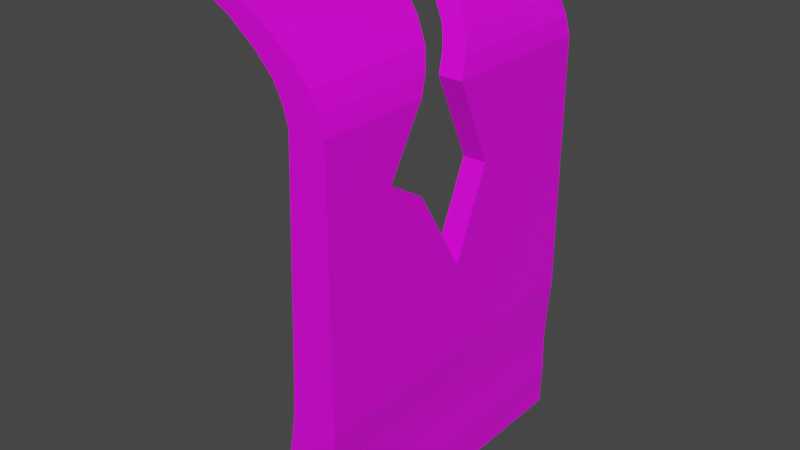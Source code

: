 # Source: WallWithCrack.blend  (saved by Blender 2.82.7; exported with 4.5.12 LTS)
import bpy
from mathutils import Matrix  # noqa: F401  (used for matrix-valued properties, if any)

bpy.ops.wm.read_factory_settings(use_empty=True)
scene = bpy.context.scene
scene.name = 'Scene'

# ---- collections
col_collection = bpy.data.collections.new('Collection'); scene.collection.children.link(col_collection)

# ---- images (referenced by path relative to the original .blend; pixels are not part of the script)
import os
ASSET_DIR = os.environ.get("B2B_ASSET_DIR", "")  # directory of the original .blend (textures are referenced by path, not embedded)
HERE = os.path.dirname(os.path.abspath(__file__))  # packed textures are extracted next to this script under _unpacked/

def load_image(name, relpath, width, height, colorspace="sRGB"):
    """Load a texture the original file referenced (path relative to the .blend, or extracted next to this script)."""
    p = next((c for c in (os.path.join(HERE, relpath), os.path.join(ASSET_DIR, relpath)) if relpath and os.path.exists(c)), "")
    if p:
        img = bpy.data.images.load(p, check_existing=True)
        img.name = name
    else:  # same state as the original file: an image datablock whose file is absent (Cycles renders it pink)
        img = bpy.data.images.new(name, width, height)
        img.source = "FILE"
        img.filepath = "//" + (relpath or name)
    img.colorspace_settings.name = colorspace
    return img
img_imphenziapalette01_png = load_image('ImphenziaPalette01.png', 'ImphenziaPalette01.png', 1024, 1024, 'sRGB')

# ---- materials (node trees are filled in below, after node groups)
mat_material = bpy.data.materials.new('Material')
mat_material.alpha_threshold = 0.0
mat_material.use_transparent_shadow = False
mat_material.line_color = (0.0, 0.0, 0.0, 1.0)

# ---- material node trees
mat_material.use_nodes = True; mat_material.node_tree.nodes.clear()
_N = mat_material.node_tree.nodes; _L = mat_material.node_tree.links
n0 = _N.new('ShaderNodeOutputMaterial'); n0.name = 'Material Output'; n0.location = (300, 300)
n1 = _N.new('ShaderNodeBsdfPrincipled'); n1.name = 'Principled BSDF'; n1.location = (10, 300)
n1.distribution = 'GGX'
n1.subsurface_method = 'BURLEY'
n1.inputs[2].default_value = 0.4
n1.inputs[3].default_value = 1.45
n1.inputs[27].default_value = (0.0, 0.0, 0.0, 1.0)
n1.inputs[28].default_value = 1.0
n2 = _N.new('ShaderNodeTexImage'); n2.name = 'Image Texture'; n2.location = (-395, 116)
n2.image = img_imphenziapalette01_png
n2.interpolation = 'Closest'
_L.new(n1.outputs[0], n0.inputs[0])
_L.new(n2.outputs[0], n1.inputs[0])
n0.is_active_output = True

# ---- world
world_world = bpy.data.worlds.new('World'); scene.world = world_world
world_world.use_nodes = True; world_world.node_tree.nodes.clear()
_N = world_world.node_tree.nodes; _L = world_world.node_tree.links
n0 = _N.new('ShaderNodeOutputWorld'); n0.name = 'World Output'; n0.location = (300, 300)
n1 = _N.new('ShaderNodeBackground'); n1.name = 'Background'; n1.location = (10, 300)
n1.inputs[0].default_value = (0.05088, 0.05088, 0.05088, 1.0)
_L.new(n1.outputs[0], n0.inputs[0])
n0.is_active_output = True
world_world.color = (0.05088, 0.05088, 0.05088)
world_world.use_sun_shadow = False
world_world.sun_shadow_jitter_overblur = 0.0

# ---- meshes
me_cube_001 = bpy.data.meshes.new('Cube.001')
me_cube_001.from_pydata([(0.4884, -1.0, -1.0), (5.78, -1.0, 1.0), (0.4884, 1.0, -1.0), (5.78, 1.0, 1.0), (7.585, -1.0, -1.0), (7.876, -1.0, 1.0), (7.585, 1.0, -1.0), (7.876, 1.0, 1.0), (2.914, -1.0, -0.6219), (2.914, 1.0, -0.6219), (7.653, 1.0, -0.6219), (7.653, -1.0, -0.6219), (5.142, -1.0, 0.09761), (5.142, 1.0, 0.09761), (7.586, 1.0, -0.07414), (7.586, -1.0, -0.07414), (5.457, -1.0, 0.4758), (5.457, 1.0, 0.4758), (7.688, 1.0, 0.4758), (7.688, -1.0, 0.4758), (4.053, 1.0, -0.2963), (7.611, 1.0, -0.2963), (7.611, -1.0, -0.2963), (4.053, -1.0, -0.2963), (5.78, -1.0, 1.762), (5.78, 1.0, 1.762), (7.876, 1.0, 1.762), (7.876, -1.0, 1.762), (2.618, 1.0, -1.0), (6.408, 1.0, 1.0), (2.618, -1.0, -1.0), (6.408, -1.0, 1.0), (4.336, -1.0, -0.6219), (4.336, 1.0, -0.6219), (5.875, -1.0, 0.04607), (5.875, 1.0, 0.04607), (6.127, -1.0, 0.4758), (6.127, 1.0, 0.4758), (5.12, 1.0, -0.2963), (5.12, -1.0, -0.2963), (6.408, 1.0, 1.762), (6.408, -1.0, 1.762), (6.408, 1.0, 5.05), (7.876, 1.0, 5.05), (7.876, -1.0, 5.05), (6.408, -1.0, 5.05), (6.103, 1.0, 5.321), (7.57, 1.0, 5.321), (7.57, -1.0, 5.321), (6.103, -1.0, 5.321), (5.552, 1.0, 5.593), (7.02, 1.0, 5.593), (7.02, -1.0, 5.593), (5.552, -1.0, 5.593), (4.519, 1.0, 5.875), (5.986, 1.0, 5.875), (5.986, -1.0, 5.875), (4.519, -1.0, 5.875), (2.831, 1.0, 6.211), (4.298, 1.0, 6.211), (4.298, -1.0, 6.211), (2.831, -1.0, 6.211), (0.4864, 1.0, 6.42), (2.713, 1.0, 6.42), (2.713, -1.0, 6.42), (0.4864, -1.0, 6.42), (0.4864, 1.0, 6.648), (1.768, 1.0, 6.523), (1.768, -1.0, 6.523), (0.4864, -1.0, 6.648), (0.4884, -0.9287, -1.0), (5.78, -0.9287, 1.0), (7.585, -0.9287, -1.0), (7.876, -0.9287, 1.0), (7.653, -0.9287, -0.6219), (2.914, -0.9287, -0.6219), (7.586, -0.9287, -0.07414), (5.142, -0.9287, 0.09761), (7.688, -0.9287, 0.4758), (5.457, -0.9287, 0.4758), (4.053, -0.9287, -0.2963), (7.611, -0.9287, -0.2963), (5.78, -0.9287, 1.762), (7.876, -0.9287, 1.762), (6.408, -0.9287, 1.762), (0.3674, -0.9287, -1.0), (7.876, -0.9287, 5.05), (6.408, -0.9287, 5.05), (7.57, -0.9287, 5.321), (6.103, -0.9287, 5.321), (7.02, -0.9287, 5.593), (5.552, -0.9287, 5.593), (5.986, -0.9287, 5.875), (4.519, -0.9287, 5.875), (4.298, -0.9287, 6.211), (2.831, -0.9287, 6.211), (2.713, -0.9287, 6.42), (0.4864, -0.9287, 6.42), (1.768, -0.9287, 6.523), (0.4864, -0.9287, 6.648), (0.5785, -0.9287, -1.004), (0.5785, -1.0, -1.004), (4.706, -1.0, 0.4716), (5.028, -1.0, 0.9959), (2.163, -1.0, -0.626), (3.301, -1.0, -0.3005), (4.391, -1.0, 0.09348), (5.202, -1.0, 1.758), (5.199, -0.9287, 1.758), (5.199, -1.0, 1.758), (5.657, -0.9287, 5.045), (5.657, -1.0, 5.045), (5.352, -0.9287, 5.317), (5.352, -1.0, 5.317), (4.801, -0.9287, 5.589), (4.801, -1.0, 5.589), (3.768, -0.9287, 5.871), (3.768, -1.0, 5.871), (2.079, -0.9287, 6.207), (2.079, -1.0, 6.207), (0.4938, -0.9287, 6.416), (0.4938, -1.0, 6.416), (5.028, -0.9287, 0.9959), (2.163, -0.9287, -0.626), (4.391, -0.9287, 0.09348), (4.706, -0.9287, 0.4716), (3.301, -0.9287, -0.3005), (5.202, -0.9287, 1.758), (0.4884, -0.9287, -1.25), (0.4884, -1.0, -1.25), (2.618, 1.0, -1.25), (0.4884, 1.0, -1.25), (7.585, -0.9287, -1.25), (7.585, 1.0, -1.25), (2.618, -1.0, -1.25), (7.585, -1.0, -1.25), (2.618, -0.9287, -1.25), (0.3674, -1.0, -1.0), (0.3674, 1.0, -1.0), (0.3674, -1.0, -1.25), (0.3674, -0.9287, -1.25), (0.3674, 1.0, -1.25), (-0.192, -0.9287, 6.42), (-0.192, -1.0, 6.42), (-0.192, -0.9287, 6.648), (-0.192, -1.0, 6.648), (-0.192, 1.0, 6.42), (-0.192, 1.0, 6.648), (7.876, -0.5519, 4.096), (6.408, -0.5519, 4.096), (7.876, -0.3144, 3.739), (6.408, -0.3144, 3.739), (7.876, 2.98e-08, 2.434), (6.408, 2.98e-08, 2.434), (5.986, -0.1231, 5.875), (7.02, -0.1911, 5.593), (7.409, -0.2375, 5.401), (5.552, -0.1911, 5.593), (4.298, -0.04226, 6.211), (4.519, -0.1231, 5.875), (5.942, -0.2375, 5.401), (3.402, -0.01375, 6.329), (3.402, -0.06963, 6.097), (5.986, 0.2007, 5.875), (7.02, 0.1326, 5.593), (5.552, 0.1326, 5.593), (5.201, 0.2382, 6.031), (4.519, 0.2007, 5.875), (3.734, 0.2382, 6.031), (4.298, 0.1191, 6.211), (3.402, 0.04055, 6.329), (3.402, 0.1945, 6.097), (7.57, 0.06702, 5.321), (7.876, 0.001605, 5.05), (7.876, -2.98e-08, 5.043), (6.103, 0.06702, 5.321), (6.408, 0.001605, 5.05), (6.408, -2.98e-08, 5.043), (7.876, 0.2316, 3.739), (6.408, 0.2316, 3.739), (7.57, -0.2567, 5.321), (7.876, -0.3221, 5.05), (6.103, -0.2567, 5.321), (6.408, -0.3221, 5.05)], [], [(79, 71, 3, 17), (37, 29, 7, 18), (78, 73, 5, 19), (36, 31, 1, 16), (4, 30, 134, 135), (73, 7, 26, 83), (30, 32, 8, 0), (72, 74, 11, 4), (28, 33, 10, 6), (70, 75, 9, 2), (39, 34, 12, 23), (81, 76, 15, 22), (38, 35, 14, 21), (80, 77, 13, 20), (34, 36, 16, 12), (76, 78, 19, 15), (35, 37, 18, 14), (77, 79, 17, 13), (75, 80, 20, 9), (33, 38, 21, 10), (74, 81, 22, 11), (32, 39, 23, 8), (84, 82, 24, 41), (97, 95, 118, 120), (31, 5, 27, 41), (29, 3, 25, 40), (7, 29, 40, 26), (1, 31, 41, 24), (41, 27, 44, 45), (11, 22, 39, 32), (9, 20, 38, 33), (13, 17, 37, 35), (15, 19, 36, 34), (20, 13, 35, 38), (22, 15, 34, 39), (2, 9, 33, 28), (4, 11, 32, 30), (30, 0, 129, 134), (19, 5, 31, 36), (17, 3, 29, 37), (57, 61, 119, 117), (83, 26, 43, 173, 174, 178, 152, 150, 148, 181, 86), (82, 71, 122, 127), (26, 40, 42, 43), (49, 48, 52, 53), (86, 181, 180, 88), (45, 44, 48, 49), (43, 42, 46, 47), (53, 52, 56, 57), (47, 46, 50, 51), (71, 79, 125, 122), (88, 180, 156, 155, 90), (49, 53, 115, 113), (51, 50, 54, 55), (23, 12, 106, 105), (90, 155, 154, 92), (61, 60, 64, 65), (92, 154, 158, 94), (57, 56, 60, 61), (55, 54, 58, 59), (63, 62, 66, 67), (59, 58, 62, 63), (89, 87, 110, 112), (94, 158, 161, 170, 169, 59, 63, 96), (98, 99, 69, 68), (65, 69, 145, 143), (96, 63, 67, 98), (65, 64, 68, 69), (64, 96, 98, 68), (97, 65, 143, 142), (67, 66, 99, 98), (60, 94, 96, 64), (58, 95, 97, 62), (56, 92, 94, 60), (52, 90, 92, 56), (50, 165, 167, 54), (54, 167, 168, 171, 162, 159, 93, 95, 58), (48, 88, 90, 52), (46, 175, 165, 50), (44, 86, 88, 48), (40, 84, 87, 183, 149, 151, 153, 179, 177, 176, 42), (27, 83, 86, 44), (42, 176, 175, 46), (6, 72, 132, 133), (3, 71, 82, 25), (40, 25, 82, 84), (10, 21, 81, 74), (41, 45, 111, 109), (61, 65, 121, 119), (14, 18, 78, 76), (87, 84, 108, 110), (21, 14, 76, 81), (65, 97, 120, 121), (6, 10, 74, 72), (5, 73, 83, 27), (129, 0, 137, 139), (18, 7, 73, 78), (75, 70, 100, 123), (122, 103, 107, 127), (110, 111, 113, 112), (108, 109, 111, 110), (112, 113, 115, 114), (116, 117, 119, 118), (114, 115, 117, 116), (118, 119, 121, 120), (104, 105, 126, 123), (106, 102, 125, 124), (105, 106, 124, 126), (101, 104, 123, 100), (102, 103, 122, 125), (1, 24, 107, 103), (80, 75, 123, 126), (45, 49, 113, 111), (79, 77, 124, 125), (0, 8, 104, 101), (93, 91, 114, 116), (8, 23, 105, 104), (95, 93, 116, 118), (70, 0, 101, 100), (77, 80, 126, 124), (24, 82, 127, 107), (84, 41, 109, 108), (16, 1, 103, 102), (12, 16, 102, 106), (91, 89, 112, 114), (53, 57, 117, 115), (136, 132, 135, 134), (128, 136, 134, 129), (131, 130, 136, 128), (130, 133, 132, 136), (28, 6, 133, 130), (72, 4, 135, 132), (0, 70, 85, 137), (2, 28, 130, 131), (137, 85, 140, 139), (85, 138, 141, 140), (2, 131, 141, 138), (128, 129, 139, 140), (131, 128, 140, 141), (70, 2, 138, 85), (142, 143, 145, 144), (146, 142, 144, 147), (99, 66, 147, 144), (66, 62, 146, 147), (62, 97, 142, 146), (69, 99, 144, 145), (148, 149, 183, 182, 160, 156, 180, 181), (164, 172, 47, 51), (174, 177, 179, 178), (149, 148, 150, 151), (169, 166, 163, 55, 59), (170, 171, 168, 166, 169), (182, 183, 87, 89), (171, 170, 161, 162), (172, 173, 43, 47), (159, 157, 91, 93), (157, 160, 182, 89, 91), (153, 152, 178, 179), (166, 168, 167, 165, 175, 176, 177, 174, 173, 172, 164, 163), (162, 161, 158, 154, 155, 156, 160, 157, 159), (151, 150, 152, 153), (163, 164, 51, 55)])
_uv = me_cube_001.uv_layers.new(name='UVMap')
_uv.uv.foreach_set('vector', [0.1875, 0.7969, 0.1875, 0.7969, 0.1875, 0.7969, 0.1875, 0.7969, 0.9297, 0.9219, 0.9297, 0.9219, 0.9297, 0.9219, 0.9297, 0.9219, 0.9297, 0.9219, 0.9297, 0.9219, 0.9297, 0.9219, 0.9297, 0.9219, 0.9297, 0.9219, 0.9297, 0.9219, 0.9297, 0.9219, 0.9297, 0.9219, 0.9297, 0.9219, 0.9297, 0.9219, 0.9297, 0.9219, 0.9297, 0.9219, 0.9297, 0.9219, 0.9297, 0.9219, 0.9297, 0.9219, 0.9297, 0.9219, 0.9297, 0.9219, 0.9297, 0.9219, 0.9297, 0.9219, 0.9297, 0.9219, 0.9297, 0.9219, 0.9297, 0.9219, 0.9297, 0.9219, 0.9297, 0.9219, 0.9297, 0.9219, 0.9297, 0.9219, 0.9297, 0.9219, 0.9297, 0.9219, 0.1875, 0.7969, 0.1875, 0.7969, 0.1875, 0.7969, 0.1875, 0.7969, 0.9297, 0.9219, 0.9297, 0.9219, 0.9297, 0.9219, 0.9297, 0.9219, 0.9297, 0.9219, 0.9297, 0.9219, 0.9297, 0.9219, 0.9297, 0.9219, 0.9297, 0.9219, 0.9297, 0.9219, 0.9297, 0.9219, 0.9297, 0.9219, 0.1875, 0.7969, 0.1875, 0.7969, 0.1875, 0.7969, 0.1875, 0.7969, 0.9297, 0.9219, 0.9297, 0.9219, 0.9297, 0.9219, 0.9297, 0.9219, 0.9297, 0.9219, 0.9297, 0.9219, 0.9297, 0.9219, 0.9297, 0.9219, 0.9297, 0.9219, 0.9297, 0.9219, 0.9297, 0.9219, 0.9297, 0.9219, 0.1875, 0.7969, 0.1875, 0.7969, 0.1875, 0.7969, 0.1875, 0.7969, 0.1875, 0.7969, 0.1875, 0.7969, 0.1875, 0.7969, 0.1875, 0.7969, 0.9297, 0.9219, 0.9297, 0.9219, 0.9297, 0.9219, 0.9297, 0.9219, 0.9297, 0.9219, 0.9297, 0.9219, 0.9297, 0.9219, 0.9297, 0.9219, 0.9297, 0.9219, 0.9297, 0.9219, 0.9297, 0.9219, 0.9297, 0.9219, 0.9297, 0.9219, 0.9297, 0.9219, 0.9297, 0.9219, 0.9297, 0.9219, 0.9297, 0.9219, 0.9297, 0.9219, 0.9297, 0.9219, 0.9297, 0.9219, 0.9297, 0.9219, 0.9297, 0.9219, 0.9297, 0.9219, 0.9297, 0.9219, 0.9297, 0.9219, 0.9297, 0.9219, 0.9297, 0.9219, 0.9297, 0.9219, 0.9297, 0.9219, 0.9297, 0.9219, 0.9297, 0.9219, 0.9297, 0.9219, 0.9297, 0.9219, 0.9297, 0.9219, 0.9297, 0.9219, 0.9297, 0.9219, 0.9297, 0.9219, 0.9297, 0.9219, 0.9297, 0.9219, 0.9297, 0.9219, 0.9297, 0.9219, 0.9297, 0.9219, 0.9297, 0.9219, 0.9297, 0.9219, 0.9297, 0.9219, 0.9297, 0.9219, 0.9297, 0.9219, 0.9297, 0.9219, 0.9297, 0.9219, 0.9297, 0.9219, 0.9297, 0.9219, 0.9297, 0.9219, 0.9297, 0.9219, 0.9297, 0.9219, 0.9297, 0.9219, 0.9297, 0.9219, 0.9297, 0.9219, 0.9297, 0.9219, 0.9297, 0.9219, 0.9297, 0.9219, 0.9297, 0.9219, 0.9297, 0.9219, 0.9297, 0.9219, 0.9297, 0.9219, 0.9297, 0.9219, 0.9297, 0.9219, 0.9297, 0.9219, 0.9297, 0.9219, 0.9297, 0.9219, 0.9297, 0.9219, 0.9297, 0.9219, 0.9297, 0.9219, 0.9297, 0.9219, 0.9297, 0.9219, 0.9297, 0.9219, 0.9297, 0.9219, 0.9297, 0.9219, 0.9297, 0.9219, 0.9297, 0.9219, 0.9297, 0.9219, 0.9297, 0.9219, 0.9297, 0.9219, 0.9297, 0.9219, 0.9297, 0.9219, 0.9297, 0.9219, 0.9297, 0.9219, 0.9297, 0.9219, 0.9297, 0.9219, 0.9297, 0.9219, 0.9297, 0.9219, 0.9297, 0.9219, 0.9297, 0.9219, 0.9297, 0.9219, 0.9297, 0.9219, 0.9297, 0.9219, 0.9297, 0.9219, 0.9297, 0.9219, 0.9297, 0.9219, 0.9297, 0.9219, 0.9297, 0.9219, 0.9297, 0.9219, 0.9297, 0.9219, 0.9297, 0.9219, 0.9297, 0.9219, 0.9297, 0.9219, 0.9297, 0.9219, 0.9297, 0.9219, 0.9297, 0.9219, 0.9297, 0.9219, 0.9297, 0.9219, 0.9297, 0.9219, 0.9297, 0.9219, 0.9297, 0.9219, 0.9297, 0.9219, 0.9297, 0.9219, 0.9297, 0.9219, 0.9297, 0.9219, 0.9297, 0.9219, 0.9297, 0.9219, 0.9297, 0.9219, 0.9297, 0.9219, 0.9297, 0.9219, 0.9297, 0.9219, 0.9297, 0.9219, 0.9297, 0.9219, 0.9297, 0.9219, 0.9297, 0.9219, 0.9297, 0.9219, 0.9297, 0.9219, 0.9297, 0.9219, 0.9297, 0.9219, 0.9297, 0.9219, 0.9297, 0.9219, 0.9297, 0.9219, 0.9297, 0.9219, 0.9297, 0.9219, 0.9297, 0.9219, 0.9297, 0.9219, 0.9297, 0.9219, 0.9297, 0.9219, 0.9297, 0.9219, 0.9297, 0.9219, 0.9297, 0.9219, 0.9297, 0.9219, 0.9297, 0.9219, 0.9297, 0.9219, 0.9297, 0.9219, 0.9297, 0.9219, 0.9297, 0.9219, 0.9297, 0.9219, 0.9297, 0.9219, 0.9297, 0.9219, 0.9297, 0.9219, 0.9297, 0.9219, 0.9297, 0.9219, 0.9297, 0.9219, 0.9297, 0.9219, 0.9297, 0.9219, 0.9297, 0.9219, 0.9297, 0.9219, 0.9297, 0.9219, 0.9297, 0.9219, 0.9297, 0.9219, 0.9297, 0.9219, 0.9297, 0.9219, 0.9297, 0.9219, 0.9297, 0.9219, 0.9297, 0.9219, 0.9297, 0.9219, 0.9297, 0.9219, 0.9297, 0.9219, 0.9297, 0.9219, 0.9297, 0.9219, 0.9297, 0.9219, 0.9297, 0.9219, 0.9297, 0.9219, 0.9297, 0.9219, 0.9297, 0.9219, 0.9297, 0.9219, 0.9297, 0.9219, 0.9297, 0.9219, 0.9297, 0.9219, 0.9297, 0.9219, 0.9297, 0.9219, 0.9297, 0.9219, 0.9297, 0.9219, 0.9297, 0.9219, 0.9297, 0.9219, 0.9297, 0.9219, 0.9297, 0.9219, 0.9297, 0.9219, 0.9297, 0.9219, 0.9297, 0.9219, 0.9297, 0.9219, 0.9297, 0.9219, 0.9297, 0.9219, 0.9297, 0.9219, 0.9297, 0.9219, 0.9297, 0.9219, 0.9297, 0.9219, 0.9297, 0.9219, 0.9297, 0.9219, 0.9297, 0.9219, 0.9297, 0.9219, 0.9297, 0.9219, 0.9297, 0.9219, 0.9297, 0.9219, 0.9297, 0.9219, 0.9297, 0.9219, 0.9297, 0.9219, 0.9297, 0.9219, 0.9297, 0.9219, 0.9297, 0.9219, 0.9297, 0.9219, 0.9297, 0.9219, 0.9297, 0.9219, 0.9297, 0.9219, 0.9297, 0.9219, 0.9297, 0.9219, 0.9297, 0.9219, 0.9297, 0.9219, 0.9297, 0.9219, 0.9297, 0.9219, 0.9297, 0.9219, 0.1953, 0.9297, 0.1953, 0.9297, 0.1953, 0.9297, 0.1953, 0.9297, 0.9297, 0.9219, 0.9297, 0.9219, 0.9297, 0.9219, 0.9297, 0.9219, 0.9297, 0.9219, 0.9297, 0.9219, 0.9297, 0.9219, 0.9297, 0.9219, 0.1953, 0.9297, 0.1953, 0.9297, 0.1953, 0.9297, 0.1953, 0.9297, 0.1953, 0.9297, 0.1953, 0.9297, 0.1953, 0.9297, 0.1953, 0.9297, 0.1953, 0.9297, 0.1953, 0.9297, 0.1953, 0.9297, 0.1953, 0.9297, 0.1953, 0.9297, 0.9297, 0.9219, 0.9297, 0.9219, 0.9297, 0.9219, 0.9297, 0.9219, 0.1953, 0.9297, 0.1953, 0.9297, 0.1953, 0.9297, 0.1953, 0.9297, 0.9297, 0.9219, 0.9297, 0.9219, 0.9297, 0.9219, 0.9297, 0.9219, 0.1953, 0.9297, 0.1953, 0.9297, 0.1953, 0.9297, 0.1953, 0.9297, 0.1953, 0.9297, 0.1953, 0.9297, 0.1953, 0.9297, 0.1953, 0.9297, 0.1953, 0.9297, 0.1953, 0.9297, 0.1953, 0.9297, 0.9297, 0.9219, 0.9297, 0.9219, 0.9297, 0.9219, 0.9297, 0.9219, 0.1953, 0.9297, 0.1953, 0.9297, 0.1953, 0.9297, 0.1953, 0.9297, 0.9297, 0.9219, 0.9297, 0.9219, 0.9297, 0.9219, 0.9297, 0.9219, 0.1875, 0.7969, 0.1875, 0.7969, 0.1875, 0.7969, 0.1875, 0.7969, 0.1875, 0.7969, 0.1875, 0.7969, 0.1875, 0.7969, 0.1875, 0.7969, 0.9297, 0.9219, 0.9297, 0.9219, 0.9297, 0.9219, 0.9297, 0.9219, 0.9297, 0.9219, 0.9297, 0.9219, 0.9297, 0.9219, 0.9297, 0.9219, 0.9297, 0.9219, 0.9297, 0.9219, 0.9297, 0.9219, 0.9297, 0.9219, 0.9297, 0.9219, 0.9297, 0.9219, 0.9297, 0.9219, 0.9297, 0.9219, 0.9297, 0.9219, 0.9297, 0.9219, 0.9297, 0.9219, 0.9297, 0.9219, 0.9297, 0.9219, 0.9297, 0.9219, 0.9297, 0.9219, 0.9297, 0.9219, 0.9297, 0.9219, 0.9297, 0.9219, 0.9297, 0.9219, 0.9297, 0.9219, 0.9297, 0.9219, 0.9297, 0.9219, 0.9297, 0.9219, 0.9297, 0.9219, 0.9297, 0.9219, 0.9297, 0.9219, 0.9297, 0.9219, 0.9297, 0.9219, 0.9297, 0.9219, 0.9297, 0.9219, 0.9297, 0.9219, 0.9297, 0.9219, 0.9297, 0.9219, 0.9297, 0.9219, 0.9297, 0.9219, 0.9297, 0.9219, 0.9297, 0.9219, 0.9297, 0.9219, 0.9297, 0.9219, 0.9297, 0.9219, 0.9297, 0.9219, 0.9297, 0.9219, 0.9297, 0.9219, 0.9297, 0.9219, 0.9297, 0.9219, 0.9297, 0.9219, 0.9297, 0.9219, 0.9297, 0.9219, 0.9297, 0.9219, 0.9297, 0.9219, 0.9297, 0.9219, 0.9297, 0.9219, 0.9297, 0.9219, 0.9297, 0.9219, 0.9297, 0.9219, 0.9297, 0.9219, 0.9297, 0.9219, 0.9297, 0.9219, 0.9297, 0.9219, 0.9297, 0.9219, 0.9297, 0.9219, 0.9297, 0.9219, 0.9297, 0.9219, 0.9297, 0.9219, 0.9297, 0.9219, 0.9297, 0.9219, 0.9297, 0.9219, 0.9297, 0.9219, 0.9297, 0.9219, 0.9297, 0.9219, 0.9297, 0.9219, 0.9297, 0.9219, 0.9297, 0.9219, 0.9297, 0.9219, 0.9297, 0.9219, 0.9297, 0.9219, 0.9297, 0.9219, 0.9297, 0.9219, 0.9297, 0.9219, 0.9297, 0.9219, 0.9297, 0.9219, 0.9297, 0.9219, 0.9297, 0.9219, 0.9297, 0.9219, 0.9297, 0.9219, 0.9297, 0.9219, 0.9297, 0.9219, 0.9297, 0.9219, 0.9297, 0.9219, 0.9297, 0.9219, 0.9297, 0.9219, 0.9297, 0.9219, 0.9297, 0.9219, 0.9297, 0.9219, 0.9297, 0.9219, 0.9297, 0.9219, 0.9297, 0.9219, 0.9297, 0.9219, 0.9297, 0.9219, 0.9297, 0.9219, 0.9297, 0.9219, 0.9297, 0.9219, 0.9297, 0.9219, 0.9297, 0.9219, 0.9297, 0.9219, 0.9297, 0.9219, 0.9297, 0.9219, 0.9297, 0.9219, 0.9297, 0.9219, 0.9297, 0.9219, 0.9297, 0.9219, 0.9297, 0.9219, 0.9297, 0.9219, 0.9297, 0.9219, 0.9297, 0.9219, 0.9297, 0.9219, 0.9297, 0.9219, 0.9297, 0.9219, 0.9297, 0.9219, 0.9297, 0.9219, 0.9297, 0.9219, 0.9297, 0.9219, 0.9297, 0.9219, 0.9297, 0.9219, 0.9297, 0.9219, 0.9297, 0.9219, 0.9297, 0.9219, 0.9297, 0.9219, 0.9297, 0.9219, 0.9297, 0.9219, 0.9297, 0.9219, 0.9297, 0.9219, 0.9297, 0.9219, 0.9297, 0.9219, 0.9297, 0.9219, 0.9297, 0.9219, 0.9297, 0.9219, 0.9297, 0.9219, 0.9297, 0.9219, 0.9297, 0.9219, 0.9297, 0.9219, 0.9297, 0.9219, 0.9297, 0.9219, 0.9297, 0.9219, 0.9297, 0.9219, 0.9297, 0.9219, 0.9297, 0.9219, 0.9297, 0.9219, 0.9297, 0.9219, 0.9297, 0.9219, 0.9297, 0.9219, 0.9297, 0.9219, 0.9297, 0.9219, 0.9297, 0.9219, 0.9297, 0.9219, 0.9297, 0.9219, 0.9297, 0.9219, 0.9297, 0.9219, 0.9297, 0.9219, 0.9297, 0.9219, 0.9297, 0.9219, 0.9297, 0.9219, 0.9297, 0.9219, 0.9297, 0.9219, 0.9297, 0.9219, 0.9297, 0.9219, 0.9297, 0.9219, 0.9297, 0.9219, 0.9297, 0.9219, 0.9297, 0.9219, 0.9297, 0.9219, 0.9297, 0.9219, 0.9297, 0.9219, 0.9297, 0.9219, 0.9297, 0.9219, 0.9297, 0.9219, 0.1992, 0.9258, 0.1992, 0.9258, 0.1992, 0.9258, 0.1992, 0.9258, 0.9297, 0.9219, 0.9297, 0.9219, 0.9297, 0.9219, 0.9297, 0.9219, 0.9297, 0.9219, 0.9297, 0.9219, 0.9297, 0.9219, 0.9297, 0.9219, 0.1875, 0.7969, 0.1875, 0.7969, 0.1875, 0.7969, 0.1875, 0.7969, 0.9297, 0.9219, 0.9297, 0.9219, 0.9297, 0.9219, 0.9297, 0.9219, 0.9297, 0.9219, 0.9297, 0.9219, 0.9297, 0.9219, 0.9297, 0.9219, 0.9297, 0.9219, 0.9297, 0.9219, 0.9297, 0.9219, 0.9297, 0.9219, 0.1992, 0.9258, 0.1992, 0.9258, 0.1992, 0.9258, 0.1992, 0.9258, 0.9297, 0.9219, 0.9297, 0.9219, 0.9297, 0.9219, 0.9297, 0.9219, 0.9297, 0.9219, 0.9297, 0.9219, 0.9297, 0.9219, 0.9297, 0.9219, 0.9297, 0.9219, 0.9297, 0.9219, 0.9297, 0.9219, 0.9297, 0.9219, 0.9297, 0.9219, 0.9297, 0.9219, 0.9297, 0.9219, 0.9297, 0.9219, 0.1953, 0.9297, 0.1953, 0.9297, 0.1953, 0.9297, 0.1953, 0.9297, 0.9297, 0.9219, 0.9297, 0.9219, 0.9297, 0.9219, 0.9297, 0.9219, 0.375, 0.8484, 0.375, 0.8982, 0.5577, 0.8982, 0.6097, 0.9085, 0.625, 0.914, 0.625, 0.8642, 0.6097, 0.8588, 0.5577, 0.8484, 0.9297, 0.9219, 0.9297, 0.9219, 0.9297, 0.9219, 0.9297, 0.9219, 0.7234, 0.75, 0.7732, 0.75, 0.7732, 0.5, 0.7234, 0.5, 0.2268, 0.75, 0.2766, 0.75, 0.2766, 0.75, 0.2268, 0.75, 0.9297, 0.9219, 0.9297, 0.9219, 0.9297, 0.9219, 0.9297, 0.9219, 0.9297, 0.9219, 0.875, 0.75, 0.875, 0.75, 0.8638, 0.75, 0.814, 0.75, 0.8447, 0.75, 0.1953, 0.9297, 0.1953, 0.9297, 0.1953, 0.9297, 0.1953, 0.9297, 0.625, 0.0, 0.625, 0.0, 0.625, 0.0, 0.625, 0.0, 0.9297, 0.9219, 0.9297, 0.9219, 0.9297, 0.9219, 0.9297, 0.9219, 0.1953, 0.9297, 0.1953, 0.9297, 0.1953, 0.9297, 0.1953, 0.9297, 0.1953, 0.9297, 0.1953, 0.9297, 0.1953, 0.9297, 0.1953, 0.9297, 0.1953, 0.9297, 0.375, 0.3518, 0.375, 0.4016, 0.625, 0.4016, 0.625, 0.3518, 0.814, 0.75, 0.8638, 0.75, 0.8372, 0.75, 0.8022, 0.75, 0.7835, 0.75, 0.7732, 0.75, 0.7732, 0.75, 0.7234, 0.75, 0.7234, 0.75, 0.7338, 0.75, 0.7524, 0.75, 0.7875, 0.75, 0.625, 1.0, 0.625, 1.0, 0.625, 0.9697, 0.625, 0.9125, 0.625, 0.8774, 0.625, 0.8642, 0.625, 0.914, 0.625, 0.9272, 0.625, 0.9622, 0.2268, 0.75, 0.2766, 0.75, 0.2766, 0.5, 0.2268, 0.5, 0.9297, 0.9219, 0.9297, 0.9219, 0.9297, 0.9219, 0.9297, 0.9219])
me_cube_001.materials.append(mat_material)
me_cube_001.use_remesh_fix_poles = True
me_cube_001.use_remesh_preserve_attributes = False
me_cube_001.use_mirror_vertex_groups = False
me_cube_001.update()

# ---- objects
ob_cube = bpy.data.objects.new('Cube', me_cube_001)

# ---- transforms, parenting, visibility, modifiers, constraints
ob_cube.location = (0.0, 0.0, 0.0)
ob_cube.scale = (0.1, 1.0, 0.4)
ob_cube.lineart.crease_threshold = 0.0

# ---- collection membership
col_collection.objects.link(ob_cube)

# ---- scene / render settings (as saved in the file)
scene.frame_start = 1; scene.frame_end = 250; scene.frame_set(1)
scene.render.engine = 'BLENDER_EEVEE_NEXT'
scene.cycles.use_denoising = False
scene.cycles.samples = 128
scene.cycles.sampling_pattern = 'TABULATED_SOBOL'
scene.cycles.use_adaptive_sampling = False
scene.cycles.use_light_tree = False
scene.view_settings.view_transform = 'Filmic'
bpy.context.view_layer.update()

# ---- added for rendering (the .blend has no active camera and no usable light): camera, sun
cam_auto = bpy.data.cameras.new('AutoCamera')
cam_auto.lens = 50.0
cam_auto.sensor_width = 36.0
cam_auto.clip_end = 1000.0
ob_auto_camera = bpy.data.objects.new('AutoCamera', cam_auto)
scene.collection.objects.link(ob_auto_camera)
ob_auto_camera.location = (3.9232, -4.24681, 3.91076)
ob_auto_camera.rotation_euler = (1.09748, -7.21219e-08, 0.694738)
scene.camera = ob_auto_camera
light_auto_sun = bpy.data.lights.new('AutoSun', 'SUN')
light_auto_sun.energy = 3.0
light_auto_sun.angle = 0.0523599
ob_auto_sun = bpy.data.objects.new('AutoSun', light_auto_sun)
scene.collection.objects.link(ob_auto_sun)
ob_auto_sun.rotation_euler = (0.872665, 0.174533, 0.523599)
bpy.context.view_layer.update()
